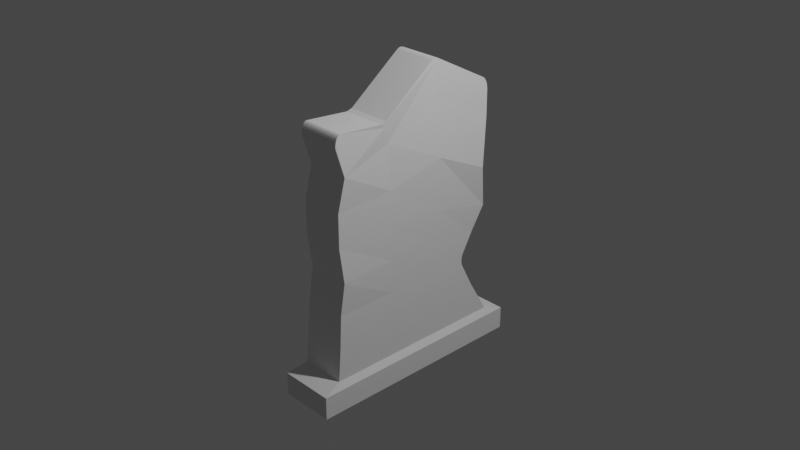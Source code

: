 # Source: gravestone_TYPE11.blend  (saved by Blender 2.90.8; exported with 4.5.12 LTS)
import bpy
from mathutils import Matrix  # noqa: F401  (used for matrix-valued properties, if any)

bpy.ops.wm.read_factory_settings(use_empty=True)
scene = bpy.context.scene
scene.name = 'Scene'

# ---- collections
col_collection = bpy.data.collections.new('Collection'); scene.collection.children.link(col_collection)

# ---- world
world_world = bpy.data.worlds.new('World'); scene.world = world_world
world_world.use_nodes = True; world_world.node_tree.nodes.clear()
_N = world_world.node_tree.nodes; _L = world_world.node_tree.links
n0 = _N.new('ShaderNodeOutputWorld'); n0.name = 'World Output'; n0.location = (300, 300)
n1 = _N.new('ShaderNodeBackground'); n1.name = 'Background'; n1.location = (10, 300)
n1.inputs[0].default_value = (0.05088, 0.05088, 0.05088, 1.0)
_L.new(n1.outputs[0], n0.inputs[0])
n0.is_active_output = True
world_world.color = (0.05088, 0.05088, 0.05088)
world_world.use_sun_shadow = False
world_world.sun_shadow_jitter_overblur = 0.0

# ---- cameras
cam_camera = bpy.data.cameras.new('Camera')
cam_camera.clip_end = 100.0
cam_camera.ortho_scale = 7.314

# ---- lights
light_light = bpy.data.lights.new('Light', 'POINT')
light_light.transmission_factor = 0.0
light_light.energy = 1000.0
light_light.shadow_soft_size = 0.1
light_light.shadow_maximum_resolution = 0.006
light_light.use_absolute_resolution = True

# ---- meshes
me_cube_001 = bpy.data.meshes.new('Cube.001')
me_cube_001.from_pydata([(-1.058, -1.058, -0.7918), (-1.058, 1.058, -0.7918), (-1.276, 1.276, -0.9793), (1.058, -1.058, -0.7918), (1.058, 1.058, -0.7918), (1.276, 1.276, -0.9793), (-1.022, -1.022, -0.5755), (-1.0, -1.0, -0.3681), (-0.9261, -0.9595, -0.1639), (-1.0, -1.0, 0.05812), (-1.0, -1.0, 0.2712), (-0.9221, -0.9275, 0.4763), (-0.9417, 0.976, 0.5371), (-0.7598, 0.901, 0.2266), (-0.9312, 0.9713, -0.03954), (-1.0, 0.8236, -0.1979), (-1.276, -1.276, -0.9793), (-1.02, 0.8399, -0.5761), (1.058, 0.976, 0.5371), (1.24, 0.901, 0.2266), (1.069, 0.9713, -0.03954), (1.0, 0.8236, -0.1979), (-1.276, -0.4254, -0.9793), (1.02, 0.8399, -0.5761), (1.078, -0.9275, 0.4763), (1.0, -1.0, 0.2712), (1.0, -1.0, 0.05812), (1.074, -0.9595, -0.1639), (1.0, -1.0, -0.3681), (1.022, -1.022, -0.5755), (-1.058, 0.3527, -0.7918), (-1.058, -0.3527, -0.7918), (1.058, -0.3527, -0.7918), (1.058, 0.3527, -0.7918), (1.022, 0.313, -0.5756), (1.022, -0.3407, -0.5755), (1.0, 0.2443, -0.3681), (1.0, -0.3333, -0.3681), (1.0, 0.3063, -0.1606), (1.0, -0.3333, -0.155), (1.019, 0.3255, 0.03288), (1.0, -0.3333, 0.05812), (1.041, 0.3166, 0.3822), (1.0, -0.3333, 0.2888), (0.7854, 0.3184, 0.7466), (0.8908, -0.3486, 0.5722), (-1.022, -0.3407, -0.5755), (-1.022, 0.313, -0.5756), (-1.0, -0.3333, -0.3681), (-1.0, 0.2443, -0.3681), (-1.0, -0.3333, -0.155), (-1.0, 0.3063, -0.1606), (-1.0, -0.3333, 0.05812), (-0.981, 0.3255, 0.03288), (-1.0, -0.3333, 0.2888), (-0.9595, 0.3166, 0.3822), (-1.109, -0.3486, 0.5722), (-1.215, 0.3184, 0.7466), (-1.276, -0.4254, -0.8319), (-1.276, -1.276, -0.8319), (1.276, 1.276, -0.8319), (-1.276, 1.276, -0.8319), (1.276, 0.4254, -0.8319), (1.276, -1.276, -0.8319), (-1.276, 0.4254, -0.8319), (1.276, -0.4254, -0.8319), (-1.276, -0.4254, -0.893), (-1.276, -1.276, -0.893), (1.276, 1.276, -0.893), (-1.276, 1.276, -0.893), (1.276, 0.4254, -0.893), (1.276, -1.276, -0.893), (-1.276, 0.4254, -0.893), (1.276, -0.4254, -0.893), (-1.038, -1.005, 0.6492), (-1.072, -0.9456, 0.7221), (-1.042, -1.004, 0.6633), (-1.046, -1.0, 0.6773), (-1.051, -0.9931, 0.6904), (-1.056, -0.9836, 0.7019), (-1.062, -0.9722, 0.7114), (-1.067, -0.9593, 0.7182), (0.9284, -0.9456, 0.7221), (0.9615, -1.005, 0.6492), (0.9332, -0.9593, 0.7182), (0.9384, -0.9722, 0.7114), (0.9438, -0.9836, 0.7019), (0.949, -0.9931, 0.6904), (0.9539, -1.0, 0.6773), (0.9581, -1.004, 0.6633), (-1.026, -0.4522, 0.7009), (-1.036, -0.3886, 0.711), (-1.04, -0.4056, 0.6747), (0.9637, -0.3886, 0.711), (0.9736, -0.4522, 0.7009), (0.9599, -0.4056, 0.6747), (-1.316, 0.2773, 0.9607), (-1.315, 0.3537, 0.9629), (-1.313, 0.3157, 0.939), (-1.321, 0.3014, 0.9662), (-1.321, 0.3293, 0.967), (0.6851, 0.3537, 0.9629), (0.6843, 0.2773, 0.9607), (0.6869, 0.3157, 0.939), (0.6789, 0.3293, 0.967), (0.6786, 0.3014, 0.9662), (-1.061, 0.9424, 0.7784), (-1.013, 0.9925, 0.7027), (-1.053, 0.9594, 0.7702), (-1.043, 0.9741, 0.757), (-1.032, 0.9852, 0.7403), (-1.021, 0.9915, 0.7216), (0.9875, 0.9925, 0.7027), (0.9386, 0.9424, 0.7784), (0.9786, 0.9915, 0.7216), (0.9683, 0.9852, 0.7403), (0.9575, 0.9741, 0.757), (0.9472, 0.9594, 0.7702), (-1.0, 0.6977, -0.3263), (-1.004, 0.6954, -0.412), (-1.0, 0.5983, -0.3681), (-1.0, 0.687, -0.3414), (-1.001, 0.681, -0.3592), (-1.002, 0.6805, -0.3782), (-1.003, 0.6855, -0.3964), (1.004, 0.6954, -0.412), (1.0, 0.6977, -0.3263), (1.0, 0.5983, -0.3681), (1.003, 0.6855, -0.3964), (1.002, 0.6805, -0.3782), (1.001, 0.681, -0.3592), (1.0, 0.687, -0.3414), (1.276, 0.4254, -0.9793), (1.276, -1.276, -0.9793), (-1.276, 0.4254, -0.9793), (1.276, -0.4254, -0.9793)], [], [(49, 51, 15, 118, 120), (57, 98, 97, 106, 108, 109, 110, 111, 107, 12), (4, 33, 62, 60), (3, 29, 6, 0), (29, 28, 7, 6), (28, 27, 8, 7), (27, 26, 9, 8), (26, 25, 10, 9), (25, 24, 11, 10), (32, 35, 29, 3), (35, 37, 28, 29), (37, 39, 27, 28), (39, 41, 26, 27), (41, 43, 25, 26), (43, 45, 24, 25), (1, 17, 23, 4), (127, 126, 21, 38, 36), (47, 49, 120, 119, 17), (15, 14, 20, 21), (14, 13, 19, 20), (13, 12, 18, 19), (30, 47, 17, 1), (17, 119, 125, 23), (118, 15, 21, 126), (51, 53, 14, 15), (53, 55, 13, 14), (55, 57, 12, 13), (10, 11, 56, 54), (54, 56, 57, 55), (9, 10, 54, 52), (52, 54, 55, 53), (8, 9, 52, 50), (50, 52, 53, 51), (7, 8, 50, 48), (48, 50, 51, 49), (6, 7, 48, 46), (46, 48, 49, 47), (0, 6, 46, 31), (31, 46, 47, 30), (19, 18, 44, 42), (42, 44, 45, 43), (20, 19, 42, 40), (40, 42, 43, 41), (21, 20, 40, 38), (38, 40, 41, 39), (23, 125, 127, 36, 34), (36, 38, 39, 37), (22, 135, 133, 16), (34, 36, 37, 35), (4, 23, 34, 33), (33, 34, 35, 32), (56, 92, 91, 96, 98, 57), (11, 74, 76, 77, 78, 79, 80, 81, 75, 90, 92, 56), (32, 3, 63, 65), (0, 31, 58, 59), (44, 103, 102, 93, 95, 45), (45, 95, 94, 82, 84, 85, 86, 87, 88, 89, 83, 24), (24, 83, 74, 11), (18, 112, 114, 115, 116, 117, 113, 101, 103, 44), (60, 62, 70, 68), (64, 61, 69, 72), (65, 63, 71, 73), (30, 1, 61, 64), (33, 32, 65, 62), (3, 0, 59, 63), (31, 30, 64, 58), (1, 4, 60, 61), (71, 67, 16, 133), (66, 72, 134, 22), (70, 73, 135, 132), (59, 58, 66, 67), (62, 65, 73, 70), (58, 64, 72, 66), (63, 59, 67, 71), (61, 60, 68, 69), (82, 75, 81, 84), (84, 81, 80, 85), (85, 80, 79, 86), (86, 79, 78, 87), (87, 78, 77, 88), (88, 77, 76, 89), (89, 76, 74, 83), (94, 90, 75, 82), (90, 91, 92), (93, 94, 95), (90, 94, 93, 91), (102, 96, 91, 93), (96, 99, 98), (99, 100, 98), (100, 97, 98), (101, 104, 103), (104, 105, 103), (105, 102, 103), (96, 102, 105, 99), (99, 105, 104, 100), (100, 104, 101, 97), (12, 107, 112, 18), (118, 121, 120), (121, 122, 120), (122, 123, 120), (123, 124, 120), (124, 119, 120), (125, 128, 127), (128, 129, 127), (129, 130, 127), (130, 131, 127), (131, 126, 127), (106, 113, 117, 108), (108, 117, 116, 109), (109, 116, 115, 110), (110, 115, 114, 111), (111, 114, 112, 107), (118, 126, 131, 121), (121, 131, 130, 122), (122, 130, 129, 123), (123, 129, 128, 124), (124, 128, 125, 119), (113, 106, 97, 101), (2, 5, 132, 134), (134, 132, 135, 22), (69, 68, 5, 2), (73, 71, 133, 135), (72, 69, 2, 134), (68, 70, 132, 5), (67, 66, 22, 16)])
_uv = me_cube_001.uv_layers.new(name='UVMap')
_uv.uv.foreach_set('vector', [0.4464, 0.1667, 0.4821, 0.1667, 0.4821, 0.25, 0.4552, 0.25, 0.4464, 0.2382, 0.5893, 0.1667, 0.6194, 0.1667, 0.625, 0.1714, 0.625, 0.2432, 0.6245, 0.2453, 0.6232, 0.2472, 0.6212, 0.2487, 0.6186, 0.2497, 0.6157, 0.25, 0.5893, 0.25, 0.375, 0.5, 0.375, 0.5833, 0.375, 0.5833, 0.375, 0.5, 0.375, 0.75, 0.4107, 0.75, 0.4107, 1.0, 0.375, 1.0, 0.4107, 0.75, 0.4464, 0.75, 0.4464, 1.0, 0.4107, 1.0, 0.4464, 0.75, 0.4821, 0.75, 0.4821, 1.0, 0.4464, 1.0, 0.4821, 0.75, 0.5179, 0.75, 0.5179, 1.0, 0.4821, 1.0, 0.5179, 0.75, 0.5536, 0.75, 0.5536, 1.0, 0.5179, 1.0, 0.5536, 0.75, 0.5893, 0.75, 0.5893, 1.0, 0.5536, 1.0, 0.375, 0.6667, 0.4107, 0.6667, 0.4107, 0.75, 0.375, 0.75, 0.4107, 0.6667, 0.4464, 0.6667, 0.4464, 0.75, 0.4107, 0.75, 0.4464, 0.6667, 0.4821, 0.6667, 0.4821, 0.75, 0.4464, 0.75, 0.4821, 0.6667, 0.5179, 0.6667, 0.5179, 0.75, 0.4821, 0.75, 0.5179, 0.6667, 0.5536, 0.6667, 0.5536, 0.75, 0.5179, 0.75, 0.5536, 0.6667, 0.5893, 0.6667, 0.5893, 0.75, 0.5536, 0.75, 0.375, 0.25, 0.4107, 0.25, 0.4107, 0.5, 0.375, 0.5, 0.4464, 0.5118, 0.4552, 0.5, 0.4821, 0.5, 0.4821, 0.5833, 0.4464, 0.5833, 0.4107, 0.1667, 0.4464, 0.1667, 0.4464, 0.2382, 0.4389, 0.25, 0.4107, 0.25, 0.4821, 0.25, 0.5179, 0.25, 0.5179, 0.5, 0.4821, 0.5, 0.5179, 0.25, 0.5536, 0.25, 0.5536, 0.5, 0.5179, 0.5, 0.5536, 0.25, 0.5893, 0.25, 0.5893, 0.5, 0.5536, 0.5, 0.375, 0.1667, 0.4107, 0.1667, 0.4107, 0.25, 0.375, 0.25, 0.4107, 0.25, 0.4389, 0.25, 0.4389, 0.5, 0.4107, 0.5, 0.4552, 0.25, 0.4821, 0.25, 0.4821, 0.5, 0.4552, 0.5, 0.4821, 0.1667, 0.5179, 0.1667, 0.5179, 0.25, 0.4821, 0.25, 0.5179, 0.1667, 0.5536, 0.1667, 0.5536, 0.25, 0.5179, 0.25, 0.5536, 0.1667, 0.5893, 0.1667, 0.5893, 0.25, 0.5536, 0.25, 0.5536, 0.0, 0.5893, 0.0, 0.5893, 0.08333, 0.5536, 0.08333, 0.5536, 0.08333, 0.5893, 0.08333, 0.5893, 0.1667, 0.5536, 0.1667, 0.5179, 0.0, 0.5536, 0.0, 0.5536, 0.08333, 0.5179, 0.08333, 0.5179, 0.08333, 0.5536, 0.08333, 0.5536, 0.1667, 0.5179, 0.1667, 0.4821, 0.0, 0.5179, 0.0, 0.5179, 0.08333, 0.4821, 0.08333, 0.4821, 0.08333, 0.5179, 0.08333, 0.5179, 0.1667, 0.4821, 0.1667, 0.4464, 0.0, 0.4821, 0.0, 0.4821, 0.08333, 0.4464, 0.08333, 0.4464, 0.08333, 0.4821, 0.08333, 0.4821, 0.1667, 0.4464, 0.1667, 0.4107, 0.0, 0.4464, 0.0, 0.4464, 0.08333, 0.4107, 0.08333, 0.4107, 0.08333, 0.4464, 0.08333, 0.4464, 0.1667, 0.4107, 0.1667, 0.375, 0.0, 0.4107, 0.0, 0.4107, 0.08333, 0.375, 0.08333, 0.375, 0.08333, 0.4107, 0.08333, 0.4107, 0.1667, 0.375, 0.1667, 0.5536, 0.5, 0.5893, 0.5, 0.5893, 0.5833, 0.5536, 0.5833, 0.5536, 0.5833, 0.5893, 0.5833, 0.5893, 0.6667, 0.5536, 0.6667, 0.5179, 0.5, 0.5536, 0.5, 0.5536, 0.5833, 0.5179, 0.5833, 0.5179, 0.5833, 0.5536, 0.5833, 0.5536, 0.6667, 0.5179, 0.6667, 0.4821, 0.5, 0.5179, 0.5, 0.5179, 0.5833, 0.4821, 0.5833, 0.4821, 0.5833, 0.5179, 0.5833, 0.5179, 0.6667, 0.4821, 0.6667, 0.4107, 0.5, 0.4389, 0.5, 0.4464, 0.5118, 0.4464, 0.5833, 0.4107, 0.5833, 0.4464, 0.5833, 0.4821, 0.5833, 0.4821, 0.6667, 0.4464, 0.6667, 0.125, 0.6667, 0.375, 0.6667, 0.375, 0.75, 0.125, 0.75, 0.4107, 0.5833, 0.4464, 0.5833, 0.4464, 0.6667, 0.4107, 0.6667, 0.375, 0.5, 0.4107, 0.5, 0.4107, 0.5833, 0.375, 0.5833, 0.375, 0.5833, 0.4107, 0.5833, 0.4107, 0.6667, 0.375, 0.6667, 0.5893, 0.08333, 0.6181, 0.08333, 0.625, 0.08682, 0.625, 0.1624, 0.6194, 0.1667, 0.5893, 0.1667, 0.5893, 0.0, 0.6151, 0.0, 0.6173, 0.0002016, 0.6195, 0.000796, 0.6214, 0.001752, 0.6229, 0.003017, 0.6241, 0.004528, 0.6248, 0.006212, 0.625, 0.007989, 0.625, 0.07863, 0.6181, 0.08333, 0.5893, 0.08333, 0.375, 0.6667, 0.375, 0.75, 0.375, 0.75, 0.375, 0.6667, 0.375, 0.0, 0.375, 0.08333, 0.375, 0.08333, 0.375, 0.0, 0.5893, 0.5833, 0.6194, 0.5833, 0.625, 0.5876, 0.625, 0.6632, 0.6181, 0.6667, 0.5893, 0.6667, 0.5893, 0.6667, 0.6181, 0.6667, 0.625, 0.6714, 0.625, 0.742, 0.6248, 0.7438, 0.6241, 0.7455, 0.6229, 0.747, 0.6214, 0.7482, 0.6195, 0.7492, 0.6173, 0.7498, 0.6151, 0.75, 0.5893, 0.75, 0.5893, 0.75, 0.6151, 0.75, 0.6151, 1.0, 0.5893, 1.0, 0.5893, 0.5, 0.6157, 0.5, 0.6186, 0.5003, 0.6212, 0.5013, 0.6232, 0.5028, 0.6245, 0.5047, 0.625, 0.5068, 0.625, 0.5786, 0.6194, 0.5833, 0.5893, 0.5833, 0.375, 0.5, 0.375, 0.5833, 0.375, 0.5833, 0.375, 0.5, 0.375, 0.1667, 0.375, 0.25, 0.375, 0.25, 0.375, 0.1667, 0.375, 0.6667, 0.375, 0.75, 0.375, 0.75, 0.375, 0.6667, 0.375, 0.1667, 0.375, 0.25, 0.375, 0.25, 0.375, 0.1667, 0.375, 0.5833, 0.375, 0.6667, 0.375, 0.6667, 0.375, 0.5833, 0.375, 0.75, 0.375, 1.0, 0.375, 1.0, 0.375, 0.75, 0.375, 0.08333, 0.375, 0.1667, 0.375, 0.1667, 0.375, 0.08333, 0.375, 0.25, 0.375, 0.5, 0.375, 0.5, 0.375, 0.25, 0.375, 0.75, 0.375, 1.0, 0.375, 1.0, 0.375, 0.75, 0.375, 0.08333, 0.375, 0.1667, 0.375, 0.1667, 0.375, 0.08333, 0.375, 0.5833, 0.375, 0.6667, 0.375, 0.6667, 0.375, 0.5833, 0.375, 0.0, 0.375, 0.08333, 0.375, 0.08333, 0.375, 0.0, 0.375, 0.5833, 0.375, 0.6667, 0.375, 0.6667, 0.375, 0.5833, 0.375, 0.08333, 0.375, 0.1667, 0.375, 0.1667, 0.375, 0.08333, 0.375, 0.75, 0.375, 1.0, 0.375, 1.0, 0.375, 0.75, 0.375, 0.25, 0.375, 0.5, 0.375, 0.5, 0.375, 0.25, 0.625, 0.742, 0.875, 0.742, 0.875, 0.7438, 0.625, 0.7438, 0.625, 0.7438, 0.875, 0.7438, 0.8749, 0.7456, 0.6249, 0.7456, 0.6249, 0.7456, 0.8749, 0.7456, 0.8747, 0.7472, 0.6247, 0.7472, 0.625, 0.7506, 0.625, 1.0, 0.6216, 1.001, 0.6216, 0.7505, 0.6216, 0.7505, 0.6216, 1.001, 0.6196, 1.0, 0.6196, 0.7502, 0.6196, 0.7502, 0.6196, 1.0, 0.6174, 1.0, 0.6174, 0.7501, 0.6174, 0.7501, 0.6174, 1.0, 0.6151, 1.0, 0.6151, 0.75, 0.625, 0.6714, 0.875, 0.6714, 0.875, 0.742, 0.625, 0.742, 0.625, 0.07863, 0.6227, 0.08333, 0.6181, 0.08333, 0.625, 0.6632, 0.6269, 0.6699, 0.6181, 0.6667, 0.875, 0.6714, 0.625, 0.6714, 0.625, 0.6632, 0.875, 0.6632, 0.625, 0.5876, 0.875, 0.5876, 0.875, 0.6632, 0.625, 0.6632, 0.62, 0.1624, 0.6233, 0.1667, 0.6194, 0.1667, 0.6233, 0.1667, 0.625, 0.1687, 0.6194, 0.1667, 0.625, 0.1687, 0.625, 0.1714, 0.6194, 0.1667, 0.625, 0.5786, 0.6245, 0.5815, 0.6194, 0.5833, 0.6245, 0.5815, 0.6232, 0.5846, 0.6194, 0.5833, 0.6232, 0.5846, 0.6214, 0.587, 0.6194, 0.5833, 0.875, 0.5876, 0.625, 0.5876, 0.6245, 0.585, 0.8745, 0.585, 0.8745, 0.585, 0.6245, 0.585, 0.6245, 0.5815, 0.8745, 0.5815, 0.8745, 0.5815, 0.6245, 0.5815, 0.625, 0.5786, 0.875, 0.5786, 0.5893, 0.25, 0.6157, 0.25, 0.6157, 0.5, 0.5893, 0.5, 0.4552, 0.25, 0.4525, 0.25, 0.4464, 0.2382, 0.4525, 0.25, 0.4499, 0.2499, 0.4464, 0.2382, 0.4499, 0.2499, 0.4478, 0.2498, 0.4464, 0.2382, 0.4478, 0.2498, 0.4464, 0.2496, 0.4464, 0.2382, 0.4464, 0.2496, 0.4458, 0.2495, 0.4464, 0.2382, 0.4389, 0.5, 0.4412, 0.5, 0.4464, 0.5118, 0.4412, 0.5, 0.4434, 0.5, 0.4464, 0.5118, 0.4434, 0.5, 0.4452, 0.5, 0.4464, 0.5118, 0.4452, 0.5, 0.4464, 0.5, 0.4464, 0.5118, 0.4464, 0.5, 0.447, 0.5, 0.4464, 0.5118, 0.875, 0.5068, 0.625, 0.5068, 0.6249, 0.5046, 0.8749, 0.5046, 0.8749, 0.5046, 0.6249, 0.5046, 0.6245, 0.5025, 0.8745, 0.5025, 0.625, 0.25, 0.625, 0.4994, 0.6215, 0.4995, 0.6215, 0.2495, 0.6215, 0.2495, 0.6215, 0.4995, 0.6187, 0.4999, 0.6187, 0.2499, 0.6187, 0.2499, 0.6187, 0.4999, 0.6157, 0.5, 0.6157, 0.25, 0.4552, 0.25, 0.4552, 0.5, 0.4525, 0.5, 0.4525, 0.25, 0.4525, 0.25, 0.4525, 0.5, 0.4499, 0.5001, 0.4499, 0.2499, 0.4499, 0.2499, 0.4499, 0.5001, 0.4434, 0.5, 0.4434, 0.25, 0.4434, 0.25, 0.4434, 0.5, 0.4412, 0.5, 0.4412, 0.25, 0.4412, 0.25, 0.4412, 0.5, 0.4389, 0.5, 0.4389, 0.25, 0.625, 0.5068, 0.875, 0.5068, 0.875, 0.5786, 0.625, 0.5786, 0.125, 0.5, 0.375, 0.5, 0.375, 0.5833, 0.125, 0.5833, 0.125, 0.5833, 0.375, 0.5833, 0.375, 0.6667, 0.125, 0.6667, 0.375, 0.25, 0.375, 0.5, 0.375, 0.5, 0.375, 0.25, 0.375, 0.6667, 0.375, 0.75, 0.375, 0.75, 0.375, 0.6667, 0.375, 0.1667, 0.375, 0.25, 0.375, 0.25, 0.375, 0.1667, 0.375, 0.5, 0.375, 0.5833, 0.375, 0.5833, 0.375, 0.5, 0.375, 0.0, 0.375, 0.08333, 0.375, 0.08333, 0.375, 0.0])
me_cube_001.use_remesh_fix_poles = True
me_cube_001.use_remesh_preserve_attributes = False
me_cube_001.use_mirror_vertex_groups = False
me_cube_001.update()

# ---- objects
ob_light = bpy.data.objects.new('Light', light_light)
ob_camera = bpy.data.objects.new('Camera', cam_camera)
ob_cube = bpy.data.objects.new('Cube', me_cube_001)

# ---- transforms, parenting, visibility, modifiers, constraints
ob_light.location = (4.076, 1.005, 5.904)
ob_light.rotation_euler = (0.6503, 0.05522, 1.866)
ob_light.lock_rotations_4d = False
ob_light.empty_display_type = 'ARROWS'
ob_light.color = (0.0, 0.0, 0.0, 0.0)
ob_light.lineart.crease_threshold = 0.0
ob_camera.location = (7.359, -6.926, 4.958)
ob_camera.rotation_euler = (1.109, 0.0, 0.8149)
ob_camera.lock_rotations_4d = False
ob_camera.empty_display_type = 'ARROWS'
ob_camera.color = (0.0, 0.0, 0.0, 0.0)
ob_camera.display_type = 'WIRE'
ob_camera.lineart.crease_threshold = 0.0
ob_cube.location = (0.0, 0.0, 0.0)
ob_cube.scale = (0.2403, 1.0, 1.718)
ob_cube.lineart.crease_threshold = 0.0

# ---- collection membership
col_collection.objects.link(ob_light)
col_collection.objects.link(ob_camera)
col_collection.objects.link(ob_cube)

# ---- scene / render settings (as saved in the file)
scene.camera = ob_camera
scene.frame_start = 1; scene.frame_end = 250; scene.frame_set(1)
scene.render.engine = 'BLENDER_EEVEE_NEXT'
scene.cycles.use_denoising = False
scene.cycles.samples = 128
scene.cycles.sampling_pattern = 'TABULATED_SOBOL'
scene.cycles.use_adaptive_sampling = False
scene.cycles.use_light_tree = False
scene.view_settings.view_transform = 'Filmic'
bpy.context.view_layer.update()
